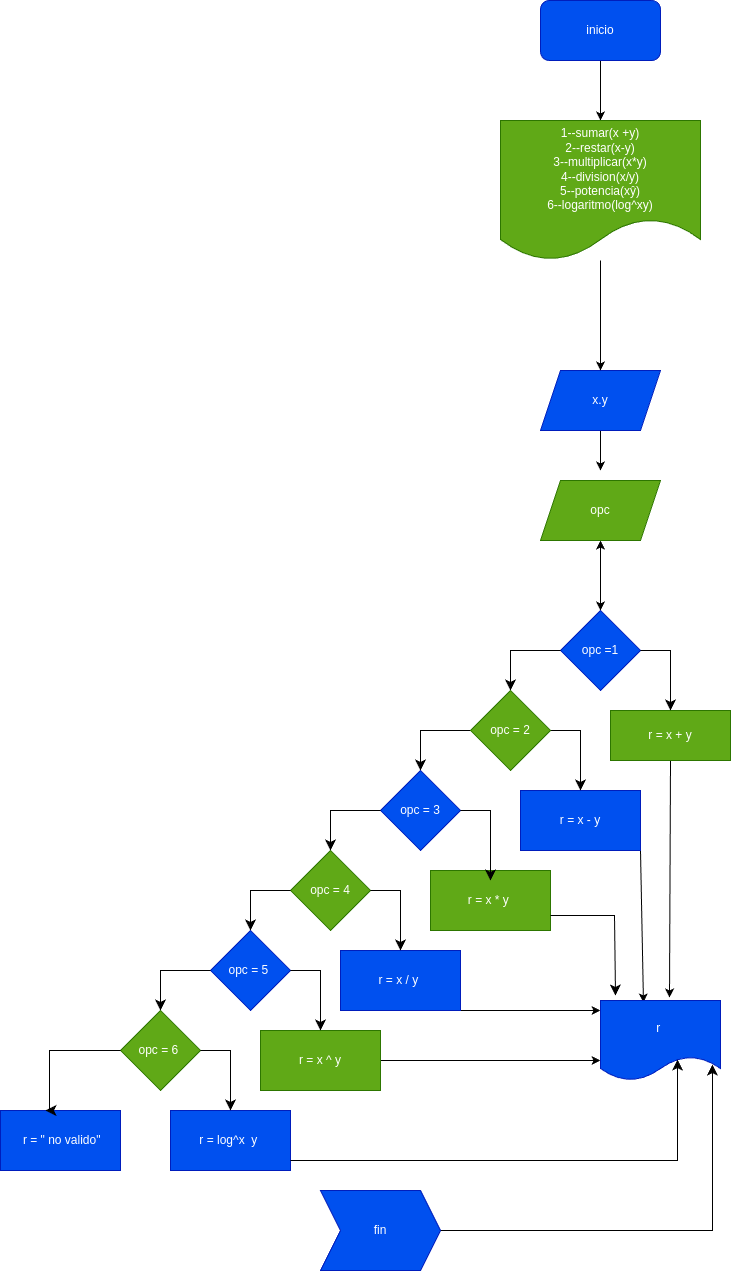

The diagram above was exported from draw.io. Its source (the exported page's mxGraphModel, read from the mxfile embedded in the PNG):
<mxGraphModel dx="1266" dy="1441" grid="1" gridSize="10" guides="1" tooltips="1" connect="1" arrows="1" fold="1" page="1" pageScale="1" pageWidth="690" pageHeight="980" math="0" shadow="0">
  <root>
    <mxCell id="0" />
    <mxCell id="1" parent="0" />
    <mxCell id="52" value="" style="edgeStyle=none;html=1;" edge="1" parent="1" source="2" target="51">
      <mxGeometry relative="1" as="geometry" />
    </mxCell>
    <mxCell id="2" value="inicio" style="rounded=1;whiteSpace=wrap;html=1;fillColor=#0050ef;fontColor=#ffffff;strokeColor=#001DBC;" parent="1" vertex="1">
      <mxGeometry x="210" y="-130" width="120" height="60" as="geometry" />
    </mxCell>
    <mxCell id="55" value="" style="edgeStyle=none;html=1;" edge="1" parent="1" source="3">
      <mxGeometry relative="1" as="geometry">
        <mxPoint x="270" y="340" as="targetPoint" />
      </mxGeometry>
    </mxCell>
    <mxCell id="3" value="x.y" style="shape=parallelogram;perimeter=parallelogramPerimeter;whiteSpace=wrap;html=1;fixedSize=1;fillColor=#0050ef;fontColor=#ffffff;strokeColor=#001DBC;" parent="1" vertex="1">
      <mxGeometry x="210" y="240" width="120" height="60" as="geometry" />
    </mxCell>
    <mxCell id="7" value="opc =1" style="rhombus;whiteSpace=wrap;html=1;fillColor=#0050ef;fontColor=#ffffff;strokeColor=#001DBC;" parent="1" vertex="1">
      <mxGeometry x="230" y="480" width="80" height="80" as="geometry" />
    </mxCell>
    <mxCell id="10" value="" style="edgeStyle=segmentEdgeStyle;endArrow=classic;html=1;curved=0;rounded=0;endSize=8;startSize=8;sourcePerimeterSpacing=0;targetPerimeterSpacing=0;exitX=0;exitY=0.5;exitDx=0;exitDy=0;entryX=0.5;entryY=0;entryDx=0;entryDy=0;" parent="1" source="7" target="9" edge="1">
      <mxGeometry width="100" relative="1" as="geometry">
        <mxPoint x="20" y="510" as="sourcePoint" />
        <mxPoint x="120" y="550" as="targetPoint" />
        <Array as="points">
          <mxPoint x="180" y="520" />
        </Array>
      </mxGeometry>
    </mxCell>
    <mxCell id="11" value="opc = 3" style="rhombus;whiteSpace=wrap;html=1;fillColor=#0050ef;fontColor=#ffffff;strokeColor=#001DBC;" parent="1" vertex="1">
      <mxGeometry x="50" y="640" width="80" height="80" as="geometry" />
    </mxCell>
    <mxCell id="12" value="opc = 4" style="rhombus;whiteSpace=wrap;html=1;fillColor=#60a917;fontColor=#ffffff;strokeColor=#2D7600;" parent="1" vertex="1">
      <mxGeometry x="-40" y="720" width="80" height="80" as="geometry" />
    </mxCell>
    <mxCell id="13" value="" style="edgeStyle=segmentEdgeStyle;endArrow=classic;html=1;curved=0;rounded=0;endSize=8;startSize=8;sourcePerimeterSpacing=0;targetPerimeterSpacing=0;exitX=0;exitY=0.5;exitDx=0;exitDy=0;entryX=0.5;entryY=0;entryDx=0;entryDy=0;" parent="1" source="11" target="12" edge="1">
      <mxGeometry width="100" relative="1" as="geometry">
        <mxPoint x="-160" y="670" as="sourcePoint" />
        <mxPoint x="-60" y="710" as="targetPoint" />
        <Array as="points">
          <mxPoint y="680" />
        </Array>
      </mxGeometry>
    </mxCell>
    <mxCell id="16" value="" style="edgeStyle=segmentEdgeStyle;endArrow=classic;html=1;curved=0;rounded=0;endSize=8;startSize=8;sourcePerimeterSpacing=0;targetPerimeterSpacing=0;entryX=0.5;entryY=0;entryDx=0;entryDy=0;exitX=0;exitY=0.5;exitDx=0;exitDy=0;" parent="1" source="9" target="11" edge="1">
      <mxGeometry width="100" relative="1" as="geometry">
        <mxPoint x="50" y="590" as="sourcePoint" />
        <mxPoint x="150" y="630" as="targetPoint" />
        <Array as="points">
          <mxPoint x="90" y="600" />
        </Array>
      </mxGeometry>
    </mxCell>
    <mxCell id="17" value="opc = 5&amp;nbsp;" style="rhombus;whiteSpace=wrap;html=1;fillColor=#0050ef;fontColor=#ffffff;strokeColor=#001DBC;" parent="1" vertex="1">
      <mxGeometry x="-120" y="800" width="80" height="80" as="geometry" />
    </mxCell>
    <mxCell id="18" value="opc = 6&amp;nbsp;" style="rhombus;whiteSpace=wrap;html=1;fillColor=#60a917;fontColor=#ffffff;strokeColor=#2D7600;" parent="1" vertex="1">
      <mxGeometry x="-210" y="880" width="80" height="80" as="geometry" />
    </mxCell>
    <mxCell id="19" value="" style="edgeStyle=segmentEdgeStyle;endArrow=classic;html=1;curved=0;rounded=0;endSize=8;startSize=8;sourcePerimeterSpacing=0;targetPerimeterSpacing=0;exitX=0;exitY=0.5;exitDx=0;exitDy=0;entryX=0.5;entryY=0;entryDx=0;entryDy=0;" parent="1" source="17" target="18" edge="1">
      <mxGeometry width="100" relative="1" as="geometry">
        <mxPoint x="-330" y="830" as="sourcePoint" />
        <mxPoint x="-230" y="870" as="targetPoint" />
        <Array as="points">
          <mxPoint x="-170" y="840" />
        </Array>
      </mxGeometry>
    </mxCell>
    <mxCell id="20" value="" style="edgeStyle=segmentEdgeStyle;endArrow=classic;html=1;curved=0;rounded=0;endSize=8;startSize=8;sourcePerimeterSpacing=0;targetPerimeterSpacing=0;entryX=0.5;entryY=0;entryDx=0;entryDy=0;exitX=0;exitY=0.5;exitDx=0;exitDy=0;" parent="1" source="12" target="17" edge="1">
      <mxGeometry width="100" relative="1" as="geometry">
        <mxPoint x="-200" y="720" as="sourcePoint" />
        <mxPoint x="-100" y="760" as="targetPoint" />
        <Array as="points">
          <mxPoint x="-80" y="760" />
        </Array>
      </mxGeometry>
    </mxCell>
    <mxCell id="38" style="edgeStyle=none;html=1;exitX=0.5;exitY=1;exitDx=0;exitDy=0;entryX=0.575;entryY=-0.037;entryDx=0;entryDy=0;entryPerimeter=0;" parent="1" source="21" target="36" edge="1">
      <mxGeometry relative="1" as="geometry" />
    </mxCell>
    <mxCell id="21" value="r = x + y" style="whiteSpace=wrap;html=1;fillColor=#60a917;fontColor=#ffffff;strokeColor=#2D7600;" parent="1" vertex="1">
      <mxGeometry x="280" y="580" width="120" height="50" as="geometry" />
    </mxCell>
    <mxCell id="23" value="" style="edgeStyle=segmentEdgeStyle;endArrow=classic;html=1;curved=0;rounded=0;endSize=8;startSize=8;sourcePerimeterSpacing=0;targetPerimeterSpacing=0;" parent="1" source="7" target="21" edge="1">
      <mxGeometry width="100" relative="1" as="geometry">
        <mxPoint x="320" y="520" as="sourcePoint" />
        <mxPoint x="420" y="550" as="targetPoint" />
        <Array as="points">
          <mxPoint x="340" y="520" />
        </Array>
      </mxGeometry>
    </mxCell>
    <mxCell id="43" style="edgeStyle=none;html=1;exitX=1;exitY=1;exitDx=0;exitDy=0;entryX=0.358;entryY=0.025;entryDx=0;entryDy=0;entryPerimeter=0;" parent="1" source="24" target="36" edge="1">
      <mxGeometry relative="1" as="geometry" />
    </mxCell>
    <mxCell id="24" value="r = x - y" style="whiteSpace=wrap;html=1;fillColor=#0050ef;fontColor=#ffffff;strokeColor=#001DBC;" parent="1" vertex="1">
      <mxGeometry x="190" y="660" width="120" height="60" as="geometry" />
    </mxCell>
    <mxCell id="25" value="" style="edgeStyle=segmentEdgeStyle;endArrow=classic;html=1;curved=0;rounded=0;endSize=8;startSize=8;targetPerimeterSpacing=0;startArrow=none;entryX=0.5;entryY=0;entryDx=0;entryDy=0;" parent="1" source="9" target="24" edge="1">
      <mxGeometry width="100" relative="1" as="geometry">
        <mxPoint x="170" y="610" as="sourcePoint" />
        <mxPoint x="270" y="650" as="targetPoint" />
        <Array as="points">
          <mxPoint x="250" y="600" />
        </Array>
      </mxGeometry>
    </mxCell>
    <mxCell id="26" value="" style="edgeStyle=segmentEdgeStyle;endArrow=none;html=1;curved=0;rounded=0;endSize=8;startSize=8;sourcePerimeterSpacing=0;" parent="1" target="9" edge="1">
      <mxGeometry width="100" relative="1" as="geometry">
        <mxPoint x="170" y="610" as="sourcePoint" />
        <mxPoint x="270" y="650" as="targetPoint" />
        <Array as="points" />
      </mxGeometry>
    </mxCell>
    <mxCell id="9" value="opc = 2" style="rhombus;whiteSpace=wrap;html=1;fillColor=#60a917;fontColor=#ffffff;strokeColor=#2D7600;" parent="1" vertex="1">
      <mxGeometry x="140" y="560" width="80" height="80" as="geometry" />
    </mxCell>
    <mxCell id="28" value="r = x * y&amp;nbsp;" style="whiteSpace=wrap;html=1;fillColor=#60a917;fontColor=#ffffff;strokeColor=#2D7600;" parent="1" vertex="1">
      <mxGeometry x="100" y="740" width="120" height="60" as="geometry" />
    </mxCell>
    <mxCell id="42" style="edgeStyle=none;html=1;exitX=1;exitY=1;exitDx=0;exitDy=0;entryX=0;entryY=0.125;entryDx=0;entryDy=0;entryPerimeter=0;" parent="1" source="29" target="36" edge="1">
      <mxGeometry relative="1" as="geometry" />
    </mxCell>
    <mxCell id="29" value="r = x / y&amp;nbsp;" style="whiteSpace=wrap;html=1;fillColor=#0050ef;fontColor=#ffffff;strokeColor=#001DBC;" parent="1" vertex="1">
      <mxGeometry x="10" y="820" width="120" height="60" as="geometry" />
    </mxCell>
    <mxCell id="30" value="" style="edgeStyle=segmentEdgeStyle;endArrow=classic;html=1;curved=0;rounded=0;endSize=8;startSize=8;targetPerimeterSpacing=0;startArrow=none;entryX=0.5;entryY=0;entryDx=0;entryDy=0;" parent="1" target="29" edge="1">
      <mxGeometry width="100" relative="1" as="geometry">
        <mxPoint x="40" y="760" as="sourcePoint" />
        <mxPoint x="90" y="810" as="targetPoint" />
        <Array as="points">
          <mxPoint x="70" y="760" />
        </Array>
      </mxGeometry>
    </mxCell>
    <mxCell id="31" value="" style="edgeStyle=segmentEdgeStyle;endArrow=classic;html=1;curved=0;rounded=0;endSize=8;startSize=8;sourcePerimeterSpacing=0;targetPerimeterSpacing=0;entryX=0.5;entryY=0.167;entryDx=0;entryDy=0;entryPerimeter=0;exitX=1;exitY=0.5;exitDx=0;exitDy=0;" parent="1" source="11" target="28" edge="1">
      <mxGeometry width="100" relative="1" as="geometry">
        <mxPoint x="80" y="690" as="sourcePoint" />
        <mxPoint x="180" y="730" as="targetPoint" />
        <Array as="points">
          <mxPoint x="160" y="680" />
        </Array>
      </mxGeometry>
    </mxCell>
    <mxCell id="41" style="edgeStyle=none;html=1;exitX=1;exitY=0.5;exitDx=0;exitDy=0;entryX=0;entryY=0.75;entryDx=0;entryDy=0;" parent="1" source="32" target="36" edge="1">
      <mxGeometry relative="1" as="geometry" />
    </mxCell>
    <mxCell id="32" value="r = x ^ y" style="whiteSpace=wrap;html=1;fillColor=#60a917;fontColor=#ffffff;strokeColor=#2D7600;" parent="1" vertex="1">
      <mxGeometry x="-70" y="900" width="120" height="60" as="geometry" />
    </mxCell>
    <mxCell id="33" value="r = log^x&amp;nbsp; y&amp;nbsp;" style="whiteSpace=wrap;html=1;fillColor=#0050ef;fontColor=#ffffff;strokeColor=#001DBC;" parent="1" vertex="1">
      <mxGeometry x="-160" y="980" width="120" height="60" as="geometry" />
    </mxCell>
    <mxCell id="34" value="" style="edgeStyle=segmentEdgeStyle;endArrow=classic;html=1;curved=0;rounded=0;endSize=8;startSize=8;targetPerimeterSpacing=0;startArrow=none;entryX=0.5;entryY=0;entryDx=0;entryDy=0;" parent="1" target="33" edge="1">
      <mxGeometry width="100" relative="1" as="geometry">
        <mxPoint x="-130" y="920" as="sourcePoint" />
        <mxPoint x="-80" y="970" as="targetPoint" />
        <Array as="points">
          <mxPoint x="-100" y="920" />
        </Array>
      </mxGeometry>
    </mxCell>
    <mxCell id="35" value="" style="edgeStyle=segmentEdgeStyle;endArrow=classic;html=1;curved=0;rounded=0;endSize=8;startSize=8;sourcePerimeterSpacing=0;targetPerimeterSpacing=0;exitX=1;exitY=0.5;exitDx=0;exitDy=0;entryX=0.5;entryY=0;entryDx=0;entryDy=0;" parent="1" source="17" target="32" edge="1">
      <mxGeometry width="100" relative="1" as="geometry">
        <mxPoint x="-70" y="820" as="sourcePoint" />
        <mxPoint x="30" y="860" as="targetPoint" />
        <Array as="points">
          <mxPoint x="-10" y="840" />
        </Array>
      </mxGeometry>
    </mxCell>
    <mxCell id="36" value="r&amp;nbsp;" style="shape=document;whiteSpace=wrap;html=1;boundedLbl=1;fillColor=#0050ef;fontColor=#ffffff;strokeColor=#001DBC;" parent="1" vertex="1">
      <mxGeometry x="270" y="870" width="120" height="80" as="geometry" />
    </mxCell>
    <mxCell id="40" value="" style="edgeStyle=segmentEdgeStyle;endArrow=classic;html=1;curved=0;rounded=0;endSize=8;startSize=8;sourcePerimeterSpacing=0;targetPerimeterSpacing=0;entryX=0.642;entryY=0.738;entryDx=0;entryDy=0;entryPerimeter=0;" parent="1" source="33" target="36" edge="1">
      <mxGeometry width="100" relative="1" as="geometry">
        <mxPoint x="150" y="1030" as="sourcePoint" />
        <mxPoint x="250" y="1070" as="targetPoint" />
        <Array as="points">
          <mxPoint x="347" y="1030" />
        </Array>
      </mxGeometry>
    </mxCell>
    <mxCell id="46" value="" style="edgeStyle=segmentEdgeStyle;endArrow=classic;html=1;curved=0;rounded=0;endSize=8;startSize=8;sourcePerimeterSpacing=0;targetPerimeterSpacing=0;exitX=1;exitY=0.75;exitDx=0;exitDy=0;entryX=0.125;entryY=-0.062;entryDx=0;entryDy=0;entryPerimeter=0;" parent="1" source="28" target="36" edge="1">
      <mxGeometry width="100" relative="1" as="geometry">
        <mxPoint x="230" y="770" as="sourcePoint" />
        <mxPoint x="284" y="840" as="targetPoint" />
        <Array as="points">
          <mxPoint x="284" y="785" />
        </Array>
      </mxGeometry>
    </mxCell>
    <mxCell id="48" value="" style="edgeStyle=segmentEdgeStyle;endArrow=classic;html=1;curved=0;rounded=0;endSize=8;startSize=8;sourcePerimeterSpacing=0;targetPerimeterSpacing=0;exitX=1;exitY=0.5;exitDx=0;exitDy=0;entryX=0.933;entryY=0.8;entryDx=0;entryDy=0;entryPerimeter=0;" parent="1" source="49" target="36" edge="1">
      <mxGeometry width="100" relative="1" as="geometry">
        <mxPoint x="100" y="1100" as="sourcePoint" />
        <mxPoint x="260" y="1120" as="targetPoint" />
        <Array as="points">
          <mxPoint x="382" y="1100" />
        </Array>
      </mxGeometry>
    </mxCell>
    <mxCell id="49" value="fin" style="shape=step;perimeter=stepPerimeter;whiteSpace=wrap;html=1;fixedSize=1;fillColor=#0050ef;fontColor=#ffffff;strokeColor=#001DBC;" parent="1" vertex="1">
      <mxGeometry x="-10" y="1060" width="120" height="80" as="geometry" />
    </mxCell>
    <mxCell id="53" value="" style="edgeStyle=none;html=1;" edge="1" parent="1" source="51" target="3">
      <mxGeometry relative="1" as="geometry" />
    </mxCell>
    <mxCell id="51" value="1--sumar(x +y)&lt;br&gt;2--restar(x-y)&lt;br&gt;3--multiplicar(x*y)&lt;br&gt;4--division(x/y)&lt;br&gt;5--potencia(xŷ)&lt;br&gt;6--logaritmo(log^xy)" style="shape=document;whiteSpace=wrap;html=1;boundedLbl=1;fillColor=#60a917;fontColor=#ffffff;strokeColor=#2D7600;" vertex="1" parent="1">
      <mxGeometry x="170" y="-10" width="200" height="140" as="geometry" />
    </mxCell>
    <mxCell id="57" style="edgeStyle=none;html=1;exitX=0.5;exitY=1;exitDx=0;exitDy=0;" edge="1" parent="1">
      <mxGeometry relative="1" as="geometry">
        <mxPoint x="270" y="420" as="sourcePoint" />
        <mxPoint x="270" y="410" as="targetPoint" />
      </mxGeometry>
    </mxCell>
    <mxCell id="58" value="" style="edgeStyle=none;html=1;" edge="1" parent="1" target="7">
      <mxGeometry relative="1" as="geometry">
        <mxPoint x="270" y="420" as="sourcePoint" />
      </mxGeometry>
    </mxCell>
    <mxCell id="59" value="opc" style="shape=parallelogram;perimeter=parallelogramPerimeter;whiteSpace=wrap;html=1;fixedSize=1;fillColor=#60a917;fontColor=#ffffff;strokeColor=#2D7600;" vertex="1" parent="1">
      <mxGeometry x="210" y="350" width="120" height="60" as="geometry" />
    </mxCell>
    <mxCell id="61" value="&amp;nbsp;r = &quot; no valido&quot;" style="whiteSpace=wrap;html=1;fillColor=#0050ef;fontColor=#ffffff;strokeColor=#001DBC;" vertex="1" parent="1">
      <mxGeometry x="-330" y="980" width="120" height="60" as="geometry" />
    </mxCell>
    <mxCell id="62" value="" style="edgeStyle=segmentEdgeStyle;endArrow=classic;html=1;curved=0;rounded=0;endSize=8;startSize=8;sourcePerimeterSpacing=0;targetPerimeterSpacing=0;entryX=0.375;entryY=0;entryDx=0;entryDy=0;entryPerimeter=0;exitX=0;exitY=0.5;exitDx=0;exitDy=0;" edge="1" parent="1" source="18" target="61">
      <mxGeometry width="100" relative="1" as="geometry">
        <mxPoint x="-350" y="880" as="sourcePoint" />
        <mxPoint x="-250" y="920" as="targetPoint" />
        <Array as="points">
          <mxPoint x="-281" y="920" />
          <mxPoint x="-281" y="980" />
        </Array>
      </mxGeometry>
    </mxCell>
  </root>
</mxGraphModel>